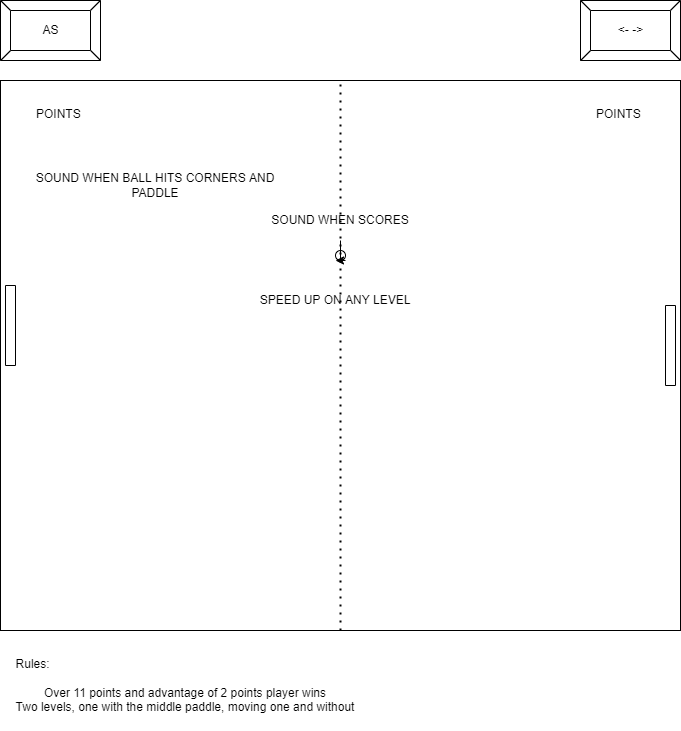

The diagram above was exported from draw.io. Its source (the exported page's mxGraphModel, read from the mxfile embedded in the PNG):
<mxGraphModel dx="2062" dy="705" grid="1" gridSize="10" guides="1" tooltips="1" connect="1" arrows="1" fold="1" page="1" pageScale="1" pageWidth="850" pageHeight="1100" math="0" shadow="0">
  <root>
    <mxCell id="0" />
    <mxCell id="1" parent="0" />
    <mxCell id="AOKr3-1MhbtMheJ2WRFA-1" value="" style="rounded=0;whiteSpace=wrap;html=1;" parent="1" vertex="1">
      <mxGeometry x="60" y="100" width="680" height="550" as="geometry" />
    </mxCell>
    <mxCell id="AOKr3-1MhbtMheJ2WRFA-2" value="" style="rounded=0;whiteSpace=wrap;html=1;rotation=-90;" parent="1" vertex="1">
      <mxGeometry x="30" y="340" width="80" height="10" as="geometry" />
    </mxCell>
    <mxCell id="AOKr3-1MhbtMheJ2WRFA-3" value="" style="rounded=0;whiteSpace=wrap;html=1;rotation=-90;" parent="1" vertex="1">
      <mxGeometry x="690" y="360" width="80" height="10" as="geometry" />
    </mxCell>
    <mxCell id="AOKr3-1MhbtMheJ2WRFA-5" value="AS" style="labelPosition=center;verticalLabelPosition=middle;align=center;html=1;shape=mxgraph.basic.button;dx=10;" parent="1" vertex="1">
      <mxGeometry x="60" y="20" width="100" height="60" as="geometry" />
    </mxCell>
    <mxCell id="AOKr3-1MhbtMheJ2WRFA-7" value="&amp;lt;- -&amp;gt;" style="labelPosition=center;verticalLabelPosition=middle;align=center;html=1;shape=mxgraph.basic.button;dx=10;" parent="1" vertex="1">
      <mxGeometry x="640" y="20" width="100" height="60" as="geometry" />
    </mxCell>
    <mxCell id="AOKr3-1MhbtMheJ2WRFA-9" value="POINTS" style="text;strokeColor=none;fillColor=none;align=left;verticalAlign=top;spacingLeft=4;spacingRight=4;overflow=hidden;rotatable=0;points=[[0,0.5],[1,0.5]];portConstraint=eastwest;" parent="1" vertex="1">
      <mxGeometry x="90" y="120" width="60" height="26" as="geometry" />
    </mxCell>
    <mxCell id="AOKr3-1MhbtMheJ2WRFA-10" value="POINTS" style="text;strokeColor=none;fillColor=none;align=left;verticalAlign=top;spacingLeft=4;spacingRight=4;overflow=hidden;rotatable=0;points=[[0,0.5],[1,0.5]];portConstraint=eastwest;" parent="1" vertex="1">
      <mxGeometry x="650" y="120" width="60" height="26" as="geometry" />
    </mxCell>
    <mxCell id="AOKr3-1MhbtMheJ2WRFA-11" value="" style="shape=tapeData;whiteSpace=wrap;html=1;perimeter=ellipsePerimeter;" parent="1" vertex="1">
      <mxGeometry x="395" y="270" width="10" height="10" as="geometry" />
    </mxCell>
    <mxCell id="AOKr3-1MhbtMheJ2WRFA-16" value="SPEED UP ON ANY LEVEL" style="text;html=1;strokeColor=none;fillColor=none;align=center;verticalAlign=middle;whiteSpace=wrap;rounded=0;" parent="1" vertex="1">
      <mxGeometry x="310" y="280" width="170" height="80" as="geometry" />
    </mxCell>
    <mxCell id="gVqt0Jli2Wj_11ni4h6B-3" value="" style="edgeStyle=orthogonalEdgeStyle;rounded=0;orthogonalLoop=1;jettySize=auto;html=1;" parent="1" source="AOKr3-1MhbtMheJ2WRFA-17" target="AOKr3-1MhbtMheJ2WRFA-16" edge="1">
      <mxGeometry relative="1" as="geometry" />
    </mxCell>
    <mxCell id="AOKr3-1MhbtMheJ2WRFA-17" value="SOUND WHEN SCORES" style="text;html=1;strokeColor=none;fillColor=none;align=center;verticalAlign=middle;whiteSpace=wrap;rounded=0;" parent="1" vertex="1">
      <mxGeometry x="310" y="220" width="180" height="40" as="geometry" />
    </mxCell>
    <mxCell id="AOKr3-1MhbtMheJ2WRFA-21" value="SOUND WHEN BALL HITS CORNERS AND PADDLE" style="text;html=1;strokeColor=none;fillColor=none;align=center;verticalAlign=middle;whiteSpace=wrap;rounded=0;" parent="1" vertex="1">
      <mxGeometry x="70" y="140" width="290" height="130" as="geometry" />
    </mxCell>
    <mxCell id="AOKr3-1MhbtMheJ2WRFA-22" value="&lt;div style=&quot;text-align: left;&quot;&gt;&lt;span style=&quot;background-color: initial;&quot;&gt;Rules:&lt;br&gt;&lt;/span&gt;&lt;/div&gt;&lt;br&gt;Over 11 points and advantage of 2 points player wins&lt;br&gt;&lt;div style=&quot;text-align: left;&quot;&gt;&lt;span style=&quot;background-color: initial;&quot;&gt;Two levels, one with the middle paddle, moving one and without&lt;/span&gt;&lt;br&gt;&lt;/div&gt;" style="text;html=1;strokeColor=none;fillColor=none;align=center;verticalAlign=middle;whiteSpace=wrap;rounded=0;" parent="1" vertex="1">
      <mxGeometry x="60" y="660" width="370" height="90" as="geometry" />
    </mxCell>
    <mxCell id="gVqt0Jli2Wj_11ni4h6B-1" value="" style="endArrow=none;dashed=1;html=1;dashPattern=1 3;strokeWidth=2;rounded=0;exitX=0.5;exitY=1;exitDx=0;exitDy=0;" parent="1" source="AOKr3-1MhbtMheJ2WRFA-1" target="AOKr3-1MhbtMheJ2WRFA-1" edge="1">
      <mxGeometry width="50" height="50" relative="1" as="geometry">
        <mxPoint x="400" y="360" as="sourcePoint" />
        <mxPoint x="450" y="310" as="targetPoint" />
        <Array as="points">
          <mxPoint x="400" y="100" />
          <mxPoint x="400" y="100" />
        </Array>
      </mxGeometry>
    </mxCell>
  </root>
</mxGraphModel>